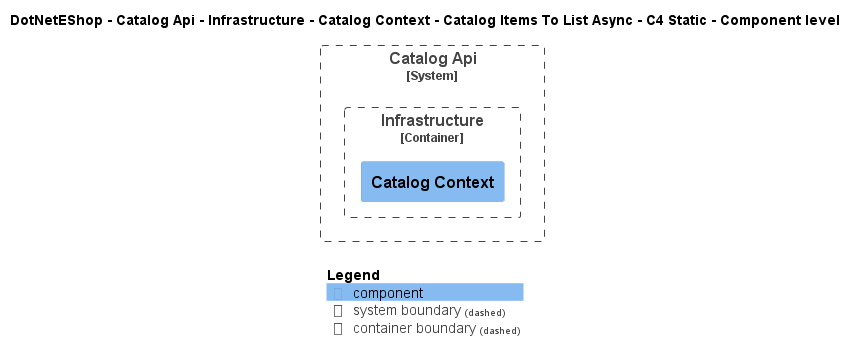

The diagram above was rendered by PlantUML. Its source (embedded in the PNG):
@startuml
!include ..\..\..\..\..\..\..\..\..\.c4s\C4_Component.puml

AddElementTag("c4interflow:lifecycle:new", $bgColor=green, $fontColor=#ffffff, $borderColor=green, $shadowing="False")
AddElementTag("c4interflow:lifecycle:changed", $bgColor=orange, $fontColor=#ffffff, $borderColor=orange, $shadowing="False")
AddElementTag("c4interflow:lifecycle:removed", $bgColor=red, $fontColor=#ffffff, $borderColor=red, $shadowing="False")

AddRelTag("c4interflow:lifecycle:new", $textColor=green, $lineColor=green)
AddRelTag("c4interflow:lifecycle:changed", $textColor=orange, $lineColor=orange)
AddRelTag("c4interflow:lifecycle:removed", $textColor=red, $lineColor=red)

SHOW_PERSON_PORTRAIT()
LAYOUT_TOP_DOWN()

skinparam linetype polyline

title DotNetEShop - Catalog Api - Infrastructure - Catalog Context - Catalog Items To List Async - C4 Static - Component level


System_Boundary(DotNetEShop.SoftwareSystems.CatalogApi, "Catalog Api") {
    
Container_Boundary(DotNetEShop.SoftwareSystems.CatalogApi.Containers.Infrastructure, "Infrastructure") {
    Component(DotNetEShop.SoftwareSystems.CatalogApi.Containers.Infrastructure.Components.CatalogContext, "Catalog Context", "", "")
}
}



SHOW_LEGEND()
@enduml